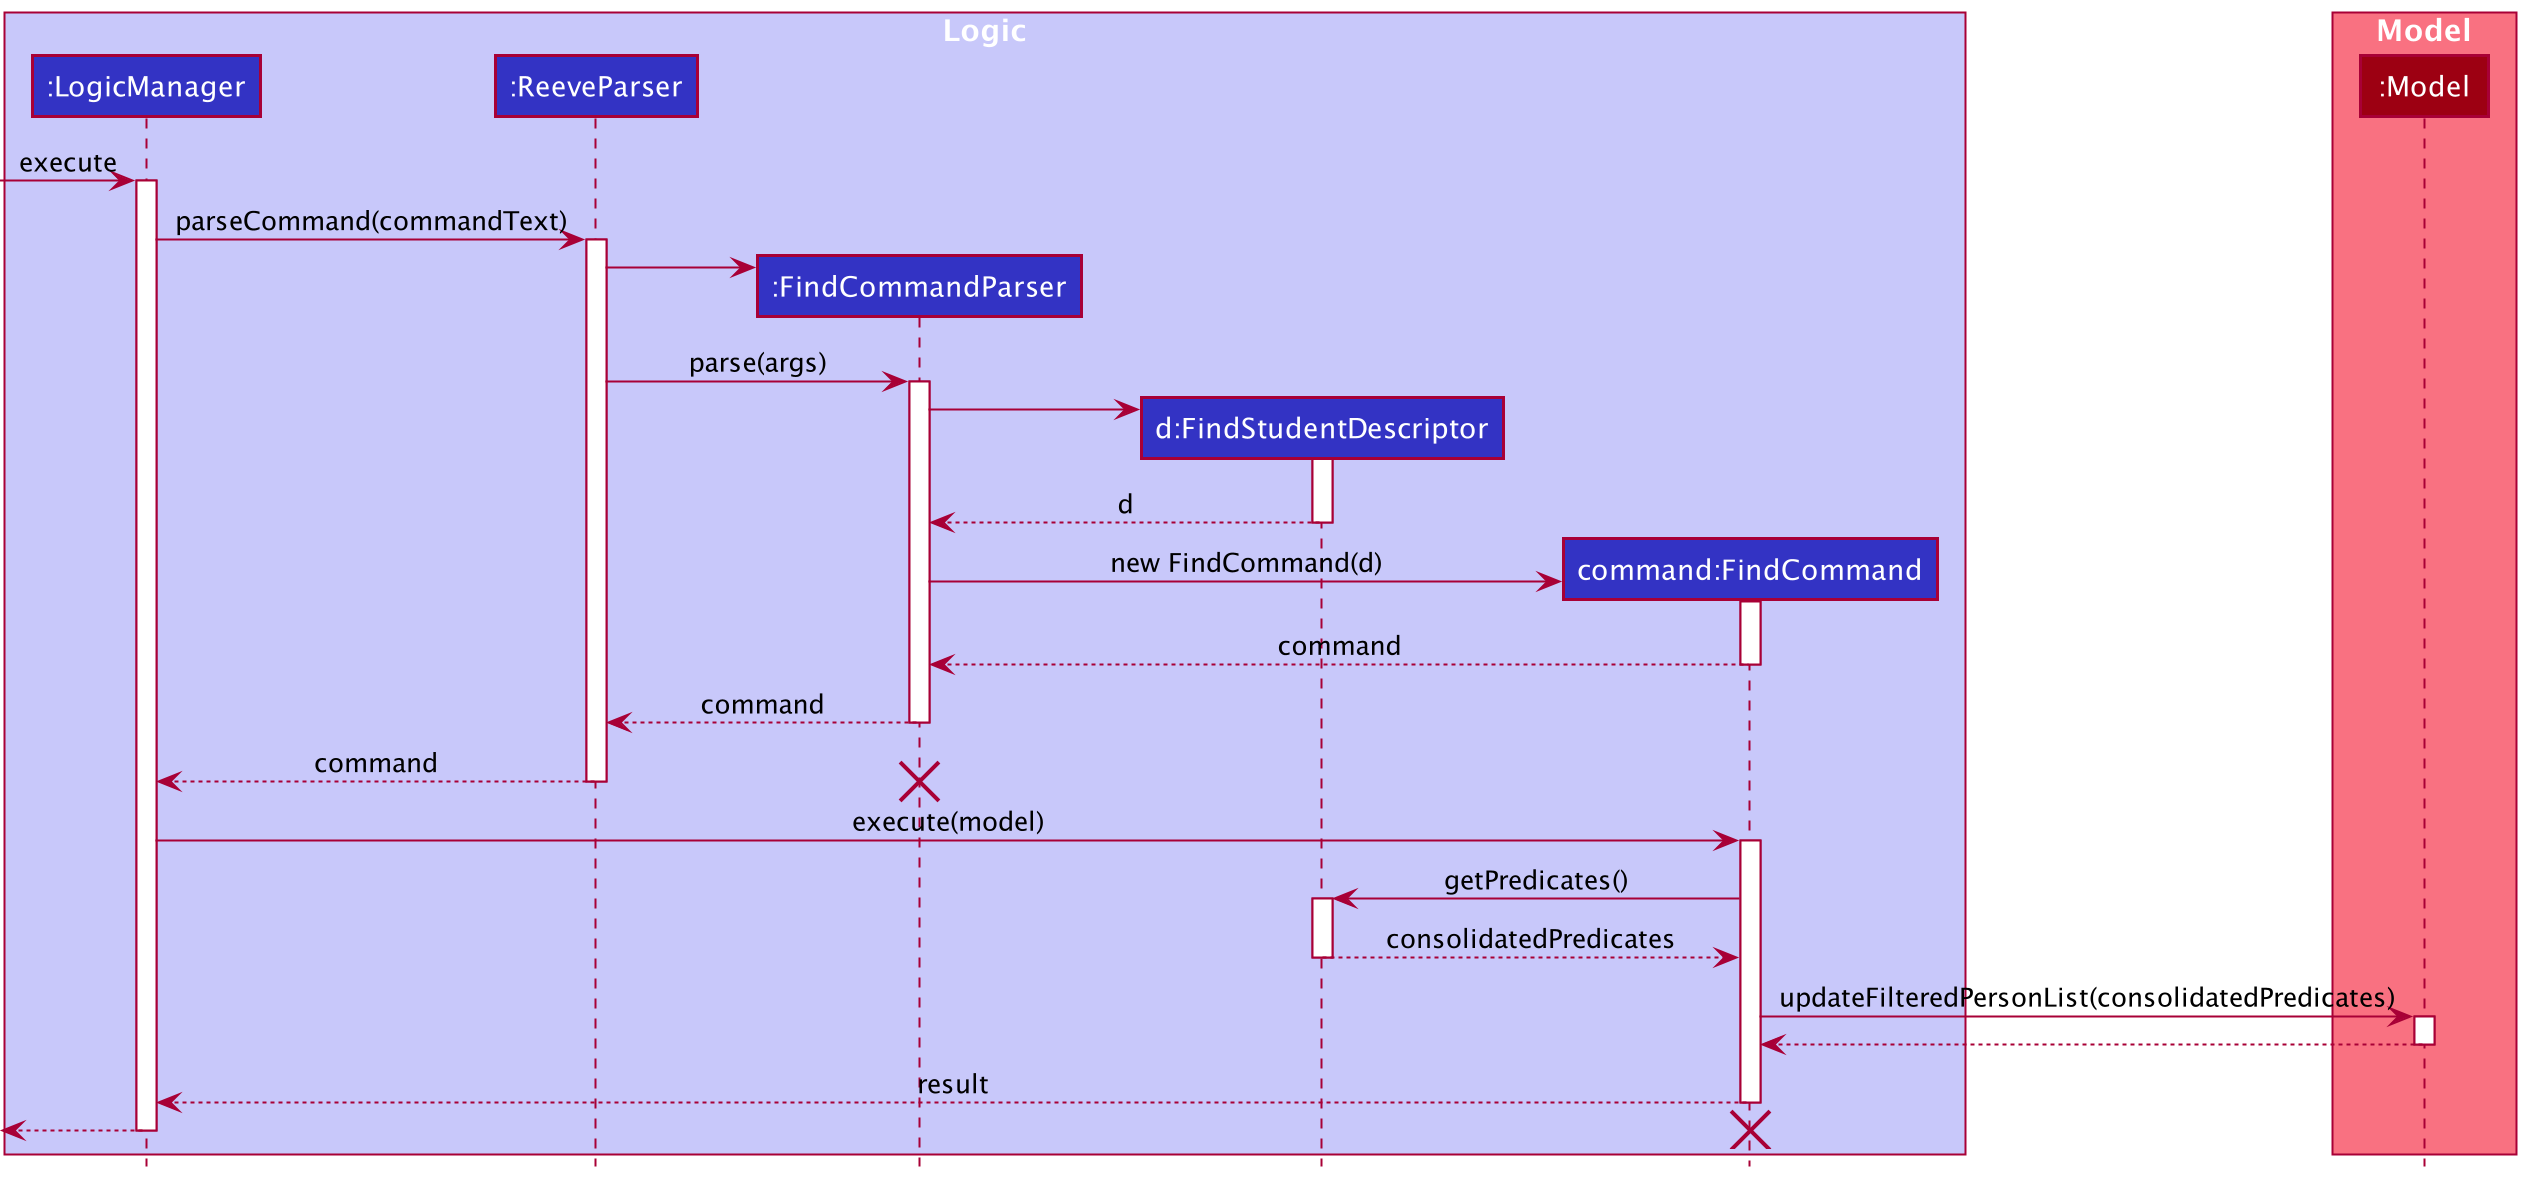

The diagram above was rendered by PlantUML. Its source (embedded in the PNG):
@startuml
!include ./style.puml

box "Logic" LOGIC_COLOR_T1

Participant ":LogicManager" as logic LOGIC_COLOR
Participant ":ReeveParser" as rp LOGIC_COLOR
Participant ":FindCommandParser" as fcp LOGIC_COLOR
Participant "d:FindStudentDescriptor" as fcd LOGIC_COLOR
Participant "command:FindCommand" as fc LOGIC_COLOR


[-> logic : execute
activate logic
logic -> rp ++: parseCommand(commandText)
create fcp
rp -> fcp
rp -> fcp ++: parse(args)
create fcd
fcp -> fcd ++:
return d

create fc
fcp -> fc ++: new FindCommand(d)
return command
return command
return command
destroy fcp

logic -> fc ++: execute(model)
fc -> fcd++: getPredicates()
return consolidatedPredicates


end box

box "Model" MODEL_COLOR_T1
Participant ":Model" as model MODEL_COLOR

fc -> model++: updateFilteredPersonList(consolidatedPredicates)
return
return result
return
destroy fc
end box

@enduml